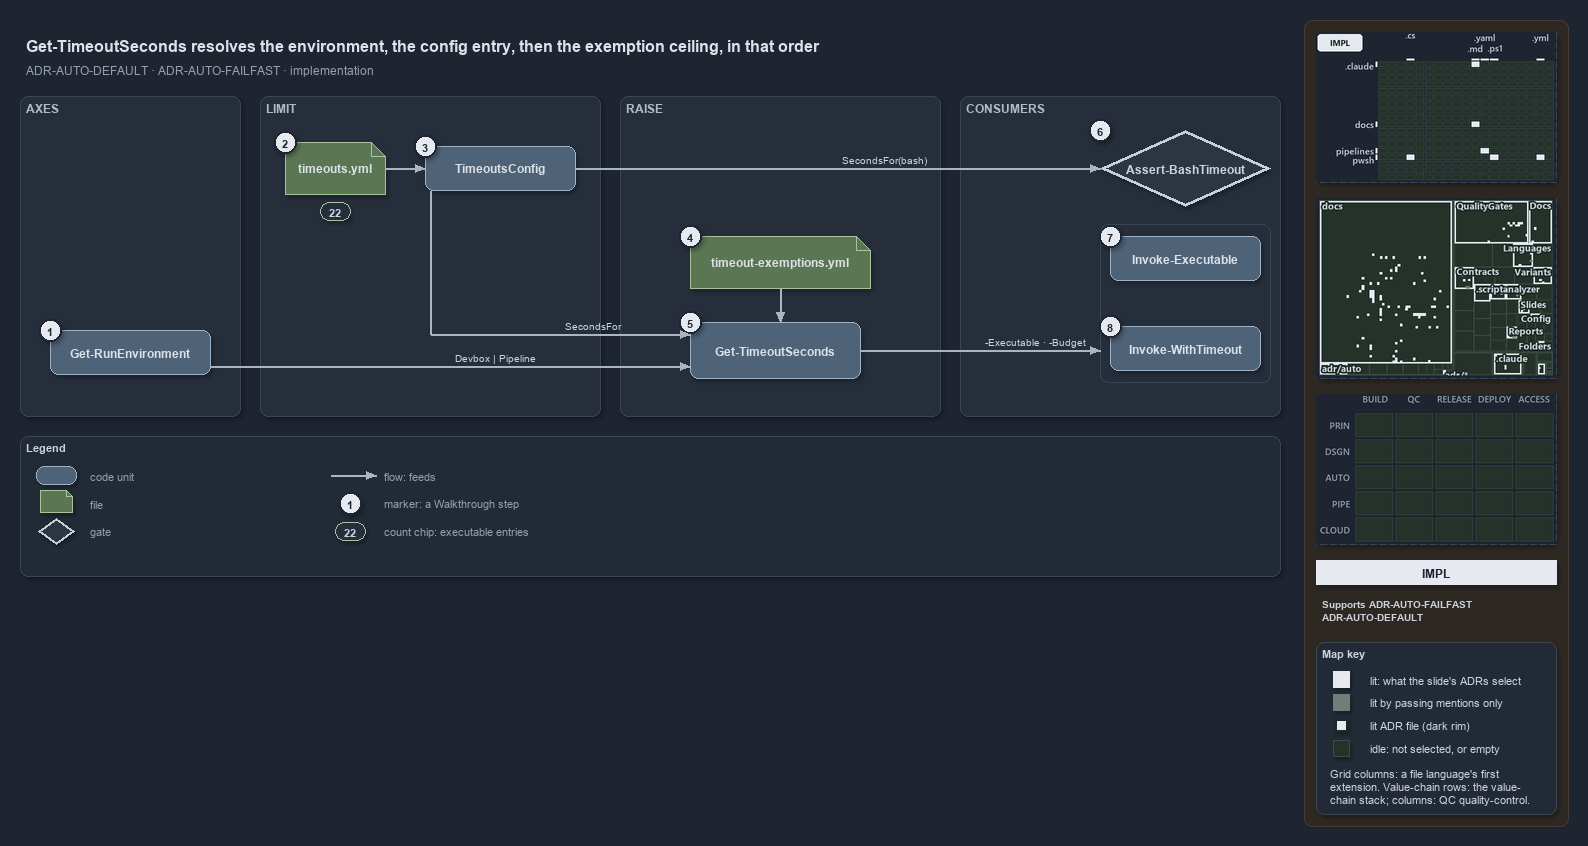

The diagram above was exported from draw.io. Its source (the exported page's mxGraphModel, read from the mxfile embedded in the PNG):
<mxGraphModel dx="1024" dy="768" grid="0" gridSize="10" guides="1" tooltips="1" connect="1" arrows="1" fold="1" page="1" pageScale="1" pageWidth="1572" pageHeight="640" background="#1E2430" math="0" shadow="1">
  <root>
    <mxCell id="0" />
    <mxCell id="1" parent="0" />
    <mxCell id="sidebar-bg" value="" style="rounded=1;arcSize=2;html=1;fillColor=#2E2823;strokeColor=#453C33;shadow=0;" vertex="1" parent="1">
      <mxGeometry x="1304" y="4" width="264" height="806" as="geometry" />
    </mxCell>
    <mxCell id="title" value="Get-TimeoutSeconds resolves the environment, the config entry, then the exemption ceiling, in that order" style="text;html=1;align=left;verticalAlign=middle;fontSize=16;fontStyle=1;fontColor=#DDE2E9;" vertex="1" parent="1">
      <mxGeometry x="20" y="14" width="1260" height="30" as="geometry" />
    </mxCell>
    <mxCell id="subtitle" value="ADR-AUTO-DEFAULT &amp;#183; ADR-AUTO-FAILFAST &amp;#183; implementation" style="text;html=1;align=left;verticalAlign=middle;fontSize=12;fontColor=#949FAE;" vertex="1" parent="1">
      <mxGeometry x="20" y="44" width="1240" height="20" as="geometry" />
    </mxCell>
    <mxCell id="band-axes" value="AXES" style="rounded=1;html=1;arcSize=3;fillColor=#262E3B;strokeColor=#3A4555;verticalAlign=top;align=left;spacingLeft=8;fontStyle=1;fontSize=12;fontColor=#B0BAC7;" vertex="1" parent="1">
      <mxGeometry x="20" y="80" width="220" height="320" as="geometry" />
    </mxCell>
    <mxCell id="band-limit" value="LIMIT" style="rounded=1;html=1;arcSize=3;fillColor=#262E3B;strokeColor=#3A4555;verticalAlign=top;align=left;spacingLeft=8;fontStyle=1;fontSize=12;fontColor=#B0BAC7;" vertex="1" parent="1">
      <mxGeometry x="260" y="80" width="340" height="320" as="geometry" />
    </mxCell>
    <mxCell id="band-raise" value="RAISE" style="rounded=1;html=1;arcSize=3;fillColor=#262E3B;strokeColor=#3A4555;verticalAlign=top;align=left;spacingLeft=8;fontStyle=1;fontSize=12;fontColor=#B0BAC7;" vertex="1" parent="1">
      <mxGeometry x="620" y="80" width="320" height="320" as="geometry" />
    </mxCell>
    <mxCell id="band-consumers" value="CONSUMERS" style="rounded=1;html=1;arcSize=3;fillColor=#262E3B;strokeColor=#3A4555;verticalAlign=top;align=left;spacingLeft=8;fontStyle=1;fontSize=12;fontColor=#B0BAC7;" vertex="1" parent="1">
      <mxGeometry x="960" y="80" width="320" height="320" as="geometry" />
    </mxCell>
    <mxCell id="g-env" value="&lt;b&gt;Get-RunEnvironment&lt;/b&gt;" style="rounded=1;whiteSpace=wrap;html=1;arcSize=20;fillColor=#4E6378;strokeColor=#9FB3C8;fontColor=#DDE2E9;fontSize=12;" vertex="1" parent="1">
      <mxGeometry x="50" y="314" width="160" height="44" as="geometry" />
    </mxCell>
    <mxCell id="mark-1" value="1" style="ellipse;html=1;fillColor=#E6EAF0;strokeColor=#1E2430;strokeWidth=2;fontColor=#1E2430;fontStyle=1;fontSize=11;" vertex="1" parent="1">
      <mxGeometry x="39" y="303" width="22" height="22" as="geometry" />
    </mxCell>
    <mxCell id="g-yml" value="&lt;b&gt;timeouts.yml&lt;/b&gt;" style="shape=note;size=14;whiteSpace=wrap;html=1;fillColor=#5B7653;strokeColor=#A9C29F;fontColor=#DDE2E9;fontSize=12;" vertex="1" parent="1">
      <mxGeometry x="285" y="126" width="100" height="52" as="geometry" />
    </mxCell>
    <mxCell id="mark-2" value="2" style="ellipse;html=1;fillColor=#E6EAF0;strokeColor=#1E2430;strokeWidth=2;fontColor=#1E2430;fontStyle=1;fontSize=11;" vertex="1" parent="1">
      <mxGeometry x="274" y="115" width="22" height="22" as="geometry" />
    </mxCell>
    <mxCell id="count-executables" value="22" style="rounded=1;arcSize=50;whiteSpace=wrap;html=1;fillColor=#262E3B;strokeColor=#A9C29F;fontColor=#CDD3DC;fontStyle=1;fontSize=11;" vertex="1" parent="1">
      <mxGeometry x="320" y="186" width="30" height="18" as="geometry" />
    </mxCell>
    <mxCell id="g-config" value="&lt;b&gt;TimeoutsConfig&lt;/b&gt;" style="rounded=1;whiteSpace=wrap;html=1;arcSize=20;fillColor=#4E6378;strokeColor=#9FB3C8;fontColor=#DDE2E9;fontSize=12;" vertex="1" parent="1">
      <mxGeometry x="425" y="130" width="150" height="44" as="geometry" />
    </mxCell>
    <mxCell id="mark-3" value="3" style="ellipse;html=1;fillColor=#E6EAF0;strokeColor=#1E2430;strokeWidth=2;fontColor=#1E2430;fontStyle=1;fontSize=11;" vertex="1" parent="1">
      <mxGeometry x="414" y="119" width="22" height="22" as="geometry" />
    </mxCell>
    <mxCell id="g-exyml" value="&lt;b&gt;timeout-exemptions.yml&lt;/b&gt;" style="shape=note;size=14;whiteSpace=wrap;html=1;fillColor=#5B7653;strokeColor=#A9C29F;fontColor=#DDE2E9;fontSize=12;" vertex="1" parent="1">
      <mxGeometry x="690" y="220" width="180" height="52" as="geometry" />
    </mxCell>
    <mxCell id="mark-4" value="4" style="ellipse;html=1;fillColor=#E6EAF0;strokeColor=#1E2430;strokeWidth=2;fontColor=#1E2430;fontStyle=1;fontSize=11;" vertex="1" parent="1">
      <mxGeometry x="679" y="209" width="22" height="22" as="geometry" />
    </mxCell>
    <mxCell id="g-resolve" value="&lt;b&gt;Get-TimeoutSeconds&lt;/b&gt;" style="rounded=1;whiteSpace=wrap;html=1;arcSize=20;fillColor=#4E6378;strokeColor=#9FB3C8;fontColor=#DDE2E9;fontSize=12;" vertex="1" parent="1">
      <mxGeometry x="690" y="306" width="170" height="56" as="geometry" />
    </mxCell>
    <mxCell id="mark-5" value="5" style="ellipse;html=1;fillColor=#E6EAF0;strokeColor=#1E2430;strokeWidth=2;fontColor=#1E2430;fontStyle=1;fontSize=11;" vertex="1" parent="1">
      <mxGeometry x="679" y="295" width="22" height="22" as="geometry" />
    </mxCell>
    <mxCell id="g-hook" value="&lt;b&gt;Assert-BashTimeout&lt;/b&gt;" style="rhombus;whiteSpace=wrap;html=1;fillColor=#2C3542;strokeColor=#C7D0DB;strokeWidth=3;fontColor=#CDD3DC;fontSize=12;" vertex="1" parent="1">
      <mxGeometry x="1100" y="114" width="170" height="76" as="geometry" />
    </mxCell>
    <mxCell id="mark-6" value="6" style="ellipse;html=1;fillColor=#E6EAF0;strokeColor=#1E2430;strokeWidth=2;fontColor=#1E2430;fontStyle=1;fontSize=11;" vertex="1" parent="1">
      <mxGeometry x="1089" y="103" width="22" height="22" as="geometry" />
    </mxCell>
    <mxCell id="frame-pwsh" value="" style="rounded=1;html=1;arcSize=6;fillColor=none;strokeColor=#3A4555;" vertex="1" parent="1">
      <mxGeometry x="1100" y="208" width="170" height="158" as="geometry" />
    </mxCell>
    <mxCell id="g-exec" value="&lt;b&gt;Invoke-Executable&lt;/b&gt;" style="rounded=1;whiteSpace=wrap;html=1;arcSize=20;fillColor=#4E6378;strokeColor=#9FB3C8;fontColor=#DDE2E9;fontSize=12;" vertex="1" parent="1">
      <mxGeometry x="1110" y="220" width="150" height="44" as="geometry" />
    </mxCell>
    <mxCell id="mark-7" value="7" style="ellipse;html=1;fillColor=#E6EAF0;strokeColor=#1E2430;strokeWidth=2;fontColor=#1E2430;fontStyle=1;fontSize=11;" vertex="1" parent="1">
      <mxGeometry x="1099" y="209" width="22" height="22" as="geometry" />
    </mxCell>
    <mxCell id="g-with" value="&lt;b&gt;Invoke-WithTimeout&lt;/b&gt;" style="rounded=1;whiteSpace=wrap;html=1;arcSize=20;fillColor=#4E6378;strokeColor=#9FB3C8;fontColor=#DDE2E9;fontSize=12;" vertex="1" parent="1">
      <mxGeometry x="1110" y="310" width="150" height="44" as="geometry" />
    </mxCell>
    <mxCell id="mark-8" value="8" style="ellipse;html=1;fillColor=#E6EAF0;strokeColor=#1E2430;strokeWidth=2;fontColor=#1E2430;fontStyle=1;fontSize=11;" vertex="1" parent="1">
      <mxGeometry x="1099" y="299" width="22" height="22" as="geometry" />
    </mxCell>
    <mxCell id="p-e-yml-config-a" value="" style="text;html=1;strokeColor=none;fillColor=none;" vertex="1" parent="1">
      <mxGeometry x="385" y="152" width="1" height="1" as="geometry" />
    </mxCell>
    <mxCell id="p-e-yml-config-b" value="" style="text;html=1;strokeColor=none;fillColor=none;" vertex="1" parent="1">
      <mxGeometry x="425" y="152" width="1" height="1" as="geometry" />
    </mxCell>
    <mxCell id="e-yml-config" value="" style="edgeStyle=orthogonalEdgeStyle;rounded=1;html=1;fontSize=10;fontColor=#CDD3DC;endArrow=block;strokeColor=#AAB4C3;labelBackgroundColor=#1E2430;shadow=0;" edge="1" parent="1" source="p-e-yml-config-a" target="p-e-yml-config-b">
      <mxGeometry relative="1" as="geometry" />
    </mxCell>
    <mxCell id="p-e-env-resolve-a" value="" style="text;html=1;strokeColor=none;fillColor=none;" vertex="1" parent="1">
      <mxGeometry x="210" y="350" width="1" height="1" as="geometry" />
    </mxCell>
    <mxCell id="p-e-env-resolve-b" value="" style="text;html=1;strokeColor=none;fillColor=none;" vertex="1" parent="1">
      <mxGeometry x="690" y="350" width="1" height="1" as="geometry" />
    </mxCell>
    <mxCell id="e-env-resolve" value="Devbox | Pipeline" style="edgeStyle=orthogonalEdgeStyle;rounded=1;html=1;fontSize=10;fontColor=#CDD3DC;endArrow=block;strokeColor=#AAB4C3;labelBackgroundColor=#1E2430;shadow=0;" edge="1" parent="1" source="p-e-env-resolve-a" target="p-e-env-resolve-b">
      <mxGeometry relative="1" as="geometry" />
    </mxCell>
    <mxCell id="p-e-config-resolve-1-a" value="" style="text;html=1;strokeColor=none;fillColor=none;" vertex="1" parent="1">
      <mxGeometry x="430" y="174" width="1" height="1" as="geometry" />
    </mxCell>
    <mxCell id="p-e-config-resolve-1-b" value="" style="text;html=1;strokeColor=none;fillColor=none;" vertex="1" parent="1">
      <mxGeometry x="430" y="318" width="1" height="1" as="geometry" />
    </mxCell>
    <mxCell id="e-config-resolve-1" value="" style="edgeStyle=orthogonalEdgeStyle;rounded=1;html=1;fontSize=10;fontColor=#CDD3DC;endArrow=none;strokeColor=#AAB4C3;labelBackgroundColor=#1E2430;shadow=0;" edge="1" parent="1" source="p-e-config-resolve-1-a" target="p-e-config-resolve-1-b">
      <mxGeometry relative="1" as="geometry" />
    </mxCell>
    <mxCell id="p-e-config-resolve-2-a" value="" style="text;html=1;strokeColor=none;fillColor=none;" vertex="1" parent="1">
      <mxGeometry x="430" y="318" width="1" height="1" as="geometry" />
    </mxCell>
    <mxCell id="p-e-config-resolve-2-b" value="" style="text;html=1;strokeColor=none;fillColor=none;" vertex="1" parent="1">
      <mxGeometry x="690" y="318" width="1" height="1" as="geometry" />
    </mxCell>
    <mxCell id="e-config-resolve-2" value="SecondsFor" style="edgeStyle=orthogonalEdgeStyle;rounded=1;html=1;fontSize=10;fontColor=#CDD3DC;endArrow=block;strokeColor=#AAB4C3;labelBackgroundColor=#1E2430;shadow=0;" edge="1" parent="1" source="p-e-config-resolve-2-a" target="p-e-config-resolve-2-b">
      <mxGeometry relative="1" as="geometry" />
    </mxCell>
    <mxCell id="p-e-config-hook-a" value="" style="text;html=1;strokeColor=none;fillColor=none;" vertex="1" parent="1">
      <mxGeometry x="575" y="152" width="1" height="1" as="geometry" />
    </mxCell>
    <mxCell id="p-e-config-hook-b" value="" style="text;html=1;strokeColor=none;fillColor=none;" vertex="1" parent="1">
      <mxGeometry x="1100" y="152" width="1" height="1" as="geometry" />
    </mxCell>
    <mxCell id="e-config-hook" value="SecondsFor(bash)" style="edgeStyle=orthogonalEdgeStyle;rounded=1;html=1;fontSize=10;fontColor=#CDD3DC;endArrow=block;strokeColor=#AAB4C3;labelBackgroundColor=#1E2430;shadow=0;" edge="1" parent="1" source="p-e-config-hook-a" target="p-e-config-hook-b">
      <mxGeometry relative="1" as="geometry" />
    </mxCell>
    <mxCell id="p-e-exyml-resolve-a" value="" style="text;html=1;strokeColor=none;fillColor=none;" vertex="1" parent="1">
      <mxGeometry x="780" y="272" width="1" height="1" as="geometry" />
    </mxCell>
    <mxCell id="p-e-exyml-resolve-b" value="" style="text;html=1;strokeColor=none;fillColor=none;" vertex="1" parent="1">
      <mxGeometry x="780" y="306" width="1" height="1" as="geometry" />
    </mxCell>
    <mxCell id="e-exyml-resolve" value="" style="edgeStyle=orthogonalEdgeStyle;rounded=1;html=1;fontSize=10;fontColor=#CDD3DC;endArrow=block;strokeColor=#AAB4C3;labelBackgroundColor=#1E2430;shadow=0;" edge="1" parent="1" source="p-e-exyml-resolve-a" target="p-e-exyml-resolve-b">
      <mxGeometry relative="1" as="geometry" />
    </mxCell>
    <mxCell id="p-e-resolve-frame-a" value="" style="text;html=1;strokeColor=none;fillColor=none;" vertex="1" parent="1">
      <mxGeometry x="860" y="334" width="1" height="1" as="geometry" />
    </mxCell>
    <mxCell id="p-e-resolve-frame-b" value="" style="text;html=1;strokeColor=none;fillColor=none;" vertex="1" parent="1">
      <mxGeometry x="1100" y="334" width="1" height="1" as="geometry" />
    </mxCell>
    <mxCell id="e-resolve-frame" value="-Executable · -Budget" style="edgeStyle=orthogonalEdgeStyle;rounded=1;html=1;fontSize=10;fontColor=#CDD3DC;endArrow=block;strokeColor=#AAB4C3;labelBackgroundColor=#1E2430;shadow=0;" edge="1" parent="1" source="p-e-resolve-frame-a" target="p-e-resolve-frame-b">
      <mxGeometry relative="1" as="geometry" />
    </mxCell>
    <mxCell id="legend" value="&lt;b&gt;Legend&lt;/b&gt;" style="rounded=1;whiteSpace=wrap;html=1;arcSize=6;fillColor=#222A36;strokeColor=#3A4555;align=left;verticalAlign=top;spacing=8;fontSize=11;fontColor=#CDD3DC;" vertex="1" parent="1">
      <mxGeometry x="20" y="420" width="1260" height="140" as="geometry" />
    </mxCell>
    <mxCell id="lg-0" value="" style="rounded=1;html=1;arcSize=20;fillColor=#4E6378;strokeColor=#9FB3C8;" vertex="1" parent="1">
      <mxGeometry x="36" y="450" width="40" height="18" as="geometry" />
    </mxCell>
    <mxCell id="lg-0-t" value="code unit" style="text;html=1;align=left;verticalAlign=middle;fontSize=11;fontColor=#949FAE;" vertex="1" parent="1">
      <mxGeometry x="84" y="449" width="230" height="20" as="geometry" />
    </mxCell>
    <mxCell id="lg-1" value="" style="shape=note;size=6;html=1;fillColor=#5B7653;strokeColor=#A9C29F;" vertex="1" parent="1">
      <mxGeometry x="40" y="474" width="32" height="22" as="geometry" />
    </mxCell>
    <mxCell id="lg-1-t" value="file" style="text;html=1;align=left;verticalAlign=middle;fontSize=11;fontColor=#949FAE;" vertex="1" parent="1">
      <mxGeometry x="84" y="477" width="230" height="20" as="geometry" />
    </mxCell>
    <mxCell id="lg-2" value="" style="rhombus;html=1;fillColor=#2C3542;strokeColor=#C7D0DB;strokeWidth=2;fontColor=#CDD3DC;" vertex="1" parent="1">
      <mxGeometry x="38" y="502" width="36" height="26" as="geometry" />
    </mxCell>
    <mxCell id="lg-2-t" value="gate" style="text;html=1;align=left;verticalAlign=middle;fontSize=11;fontColor=#949FAE;" vertex="1" parent="1">
      <mxGeometry x="84" y="505" width="230" height="20" as="geometry" />
    </mxCell>
    <mxCell id="lg-3-a" value="" style="text;html=1;strokeColor=none;fillColor=none;" vertex="1" parent="1">
      <mxGeometry x="330" y="459" width="1" height="1" as="geometry" />
    </mxCell>
    <mxCell id="lg-3-b" value="" style="text;html=1;strokeColor=none;fillColor=none;" vertex="1" parent="1">
      <mxGeometry x="376" y="459" width="1" height="1" as="geometry" />
    </mxCell>
    <mxCell id="lg-3" value="" style="edgeStyle=orthogonalEdgeStyle;rounded=1;html=1;fontSize=10;fontColor=#CDD3DC;endArrow=block;strokeColor=#AAB4C3;labelBackgroundColor=#1E2430;shadow=0;" edge="1" parent="1" source="lg-3-a" target="lg-3-b">
      <mxGeometry relative="1" as="geometry" />
    </mxCell>
    <mxCell id="lg-3-t" value="flow: feeds" style="text;html=1;align=left;verticalAlign=middle;fontSize=11;fontColor=#949FAE;" vertex="1" parent="1">
      <mxGeometry x="378" y="449" width="230" height="20" as="geometry" />
    </mxCell>
    <mxCell id="lg-4" value="1" style="ellipse;html=1;fillColor=#E6EAF0;strokeColor=#1E2430;strokeWidth=2;fontColor=#1E2430;fontStyle=1;fontSize=11;" vertex="1" parent="1">
      <mxGeometry x="339" y="476" width="22" height="22" as="geometry" />
    </mxCell>
    <mxCell id="lg-4-t" value="marker: a Walkthrough step" style="text;html=1;align=left;verticalAlign=middle;fontSize=11;fontColor=#949FAE;" vertex="1" parent="1">
      <mxGeometry x="378" y="477" width="230" height="20" as="geometry" />
    </mxCell>
    <mxCell id="lg-5" value="22" style="rounded=1;arcSize=50;whiteSpace=wrap;html=1;fillColor=#262E3B;strokeColor=#A9C29F;fontColor=#CDD3DC;fontStyle=1;fontSize=11;" vertex="1" parent="1">
      <mxGeometry x="335" y="506" width="30" height="18" as="geometry" />
    </mxCell>
    <mxCell id="lg-5-t" value="count chip: executable entries" style="text;html=1;align=left;verticalAlign=middle;fontSize=11;fontColor=#949FAE;" vertex="1" parent="1">
      <mxGeometry x="378" y="505" width="230" height="20" as="geometry" />
    </mxCell>
    <mxCell id="minimap-grid" value="" style="shape=image;imageAspect=0;rounded=1;arcSize=4;whiteSpace=wrap;html=1;fillColor=#262E3B;strokeColor=#3A4555;dashed=1;fontColor=#949FAE;fontSize=11;image=data:image/png,(base64 omitted: 10908 chars);" vertex="1" parent="1">
      <mxGeometry x="1316" y="16" width="240" height="150" as="geometry" />
    </mxCell>
    <mxCell id="minimap-tree" value="" style="shape=image;imageAspect=0;rounded=1;arcSize=4;whiteSpace=wrap;html=1;fillColor=#262E3B;strokeColor=#3A4555;dashed=1;fontColor=#949FAE;fontSize=11;image=data:image/png,(base64 omitted: 36452 chars);" vertex="1" parent="1">
      <mxGeometry x="1316" y="182" width="240" height="180" as="geometry" />
    </mxCell>
    <mxCell id="minimap-chain" value="" style="shape=image;imageAspect=0;rounded=1;arcSize=4;whiteSpace=wrap;html=1;fillColor=#262E3B;strokeColor=#3A4555;dashed=1;fontColor=#949FAE;fontSize=11;image=data:image/png,(base64 omitted: 11912 chars);" vertex="1" parent="1">
      <mxGeometry x="1316" y="378" width="240" height="150" as="geometry" />
    </mxCell>
    <mxCell id="lens-badge" value="IMPL" style="rounded=0;whiteSpace=wrap;html=1;align=center;verticalAlign=middle;fontSize=12;fontStyle=1;fontColor=#1E2430;fillColor=#E6EAF0;strokeColor=none;" vertex="1" parent="1">
      <mxGeometry x="1316" y="544" width="240" height="24" as="geometry" />
    </mxCell>
    <mxCell id="supports" value="&lt;b&gt;Supports&lt;/b&gt; ADR-AUTO-FAILFAST&lt;br&gt;ADR-AUTO-DEFAULT" style="text;html=1;whiteSpace=wrap;align=left;verticalAlign=top;fontSize=10.5;fontColor=#CDD3DC;" vertex="1" parent="1">
      <mxGeometry x="1316" y="576" width="240" height="38" as="geometry" />
    </mxCell>
    <mxCell id="mapkey" value="&lt;b&gt;Map key&lt;/b&gt;" style="rounded=1;arcSize=6;whiteSpace=wrap;html=1;align=left;verticalAlign=top;fontSize=11;fontColor=#CDD3DC;fillColor=#222A36;strokeColor=#3A4555;spacingLeft=8;spacingTop=2;" vertex="1" parent="1">
      <mxGeometry x="1316" y="626" width="240" height="172" as="geometry" />
    </mxCell>
    <mxCell id="mapkey-lit" value="" style="rounded=0;html=1;fillColor=#E6EAF0;strokeColor=#E6EAF0;" vertex="1" parent="1">
      <mxGeometry x="1333.0" y="655.0" width="16" height="16" as="geometry" />
    </mxCell>
    <mxCell id="mapkey-lit-text" value="lit: what the slide's ADRs select" style="text;html=1;align=left;verticalAlign=middle;fontSize=11;fontColor=#CDD3DC;" vertex="1" parent="1">
      <mxGeometry x="1364" y="653" width="184" height="20" as="geometry" />
    </mxCell>
    <mxCell id="mapkey-touched" value="" style="rounded=0;html=1;fillColor=#727C79;strokeColor=#727C79;" vertex="1" parent="1">
      <mxGeometry x="1333.0" y="678.0" width="16" height="16" as="geometry" />
    </mxCell>
    <mxCell id="mapkey-touched-text" value="lit by passing mentions only" style="text;html=1;align=left;verticalAlign=middle;fontSize=11;fontColor=#CDD3DC;" vertex="1" parent="1">
      <mxGeometry x="1364" y="676" width="184" height="20" as="geometry" />
    </mxCell>
    <mxCell id="mapkey-adr" value="" style="rounded=0;html=1;fillColor=#E6EAF0;strokeColor=#1C2A24;strokeWidth=2;" vertex="1" parent="1">
      <mxGeometry x="1335.0" y="703.0" width="12" height="12" as="geometry" />
    </mxCell>
    <mxCell id="mapkey-adr-text" value="lit ADR file (dark rim)" style="text;html=1;align=left;verticalAlign=middle;fontSize=11;fontColor=#CDD3DC;" vertex="1" parent="1">
      <mxGeometry x="1364" y="699" width="184" height="20" as="geometry" />
    </mxCell>
    <mxCell id="mapkey-idle" value="" style="rounded=0;html=1;fillColor=#243229;strokeColor=#3B4D43;" vertex="1" parent="1">
      <mxGeometry x="1333.0" y="724.0" width="16" height="16" as="geometry" />
    </mxCell>
    <mxCell id="mapkey-idle-text" value="idle: not selected, or empty" style="text;html=1;align=left;verticalAlign=middle;fontSize=11;fontColor=#CDD3DC;" vertex="1" parent="1">
      <mxGeometry x="1364" y="722" width="184" height="20" as="geometry" />
    </mxCell>
    <mxCell id="mapkey-codes" value="Grid columns: a file language's first&lt;br&gt;extension. Value-chain rows: the value-&lt;br&gt;chain stack; columns: QC quality-control." style="text;html=1;align=left;verticalAlign=top;whiteSpace=wrap;fontSize=11;fontColor=#CDD3DC;" vertex="1" parent="1">
      <mxGeometry x="1324" y="746" width="224" height="46" as="geometry" />
    </mxCell>
  </root>
</mxGraphModel>